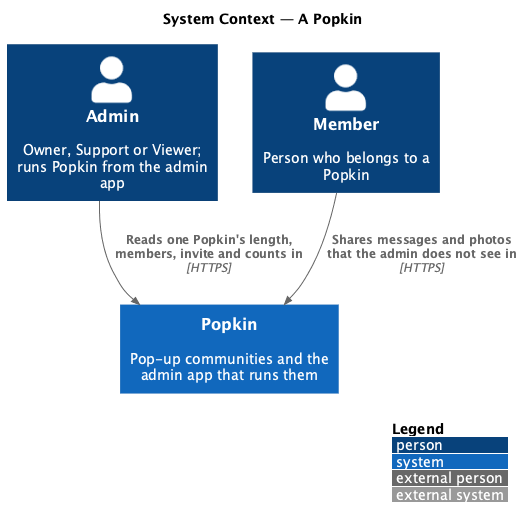

The diagram above was rendered by PlantUML. Its source (embedded in the PNG):
@startuml
!include <C4/C4_Context>
LAYOUT_WITH_LEGEND()
title System Context — A Popkin

Person(admin, "Admin", "Owner, Support or Viewer; runs Popkin from the admin app")
Person(member, "Member", "Person who belongs to a Popkin")
System(popkin, "Popkin", "Pop-up communities and the admin app that runs them")

Rel(admin, popkin, "Reads one Popkin's length, members, invite and counts in", "HTTPS")
Rel(member, popkin, "Shares messages and photos that the admin does not see in", "HTTPS")
@enduml